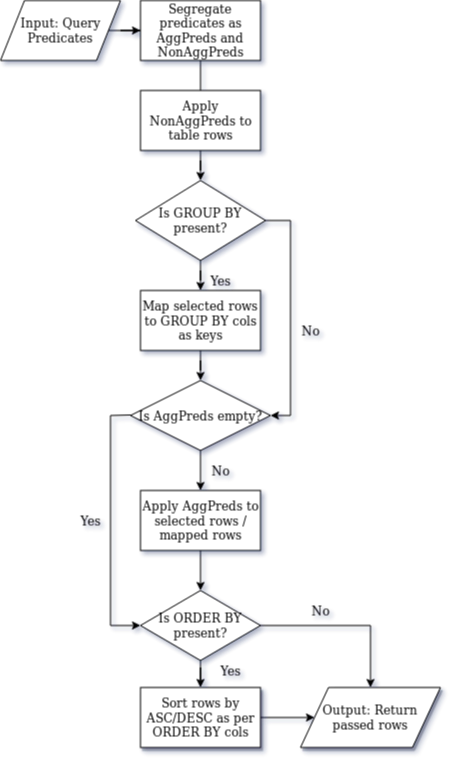

The diagram above was exported from draw.io. Its source (the exported page's mxGraphModel, read from the mxfile embedded in the PNG):
<mxGraphModel dx="801" dy="441" grid="1" gridSize="10" guides="1" tooltips="1" connect="1" arrows="1" fold="1" page="1" pageScale="1" pageWidth="1169" pageHeight="1654" math="0" shadow="1">
  <root>
    <mxCell id="WIyWlLk6GJQsqaUBKTNV-0" />
    <mxCell id="WIyWlLk6GJQsqaUBKTNV-1" parent="WIyWlLk6GJQsqaUBKTNV-0" />
    <mxCell id="T1PhP7y1x41mE9txa5ZR-7" value="" style="edgeStyle=orthogonalEdgeStyle;rounded=0;orthogonalLoop=1;jettySize=auto;html=1;entryX=0;entryY=0.5;entryDx=0;entryDy=0;" edge="1" parent="WIyWlLk6GJQsqaUBKTNV-1" source="T1PhP7y1x41mE9txa5ZR-1" target="T1PhP7y1x41mE9txa5ZR-5">
      <mxGeometry relative="1" as="geometry">
        <mxPoint x="130" y="160" as="targetPoint" />
        <Array as="points" />
      </mxGeometry>
    </mxCell>
    <mxCell id="T1PhP7y1x41mE9txa5ZR-1" value="Input: Query Predicates" style="shape=parallelogram;perimeter=parallelogramPerimeter;whiteSpace=wrap;html=1;" vertex="1" parent="WIyWlLk6GJQsqaUBKTNV-1">
      <mxGeometry x="250" y="140" width="120" height="60" as="geometry" />
    </mxCell>
    <mxCell id="T1PhP7y1x41mE9txa5ZR-9" value="" style="edgeStyle=orthogonalEdgeStyle;rounded=0;orthogonalLoop=1;jettySize=auto;html=1;entryX=0.5;entryY=0;entryDx=0;entryDy=0;" edge="1" parent="WIyWlLk6GJQsqaUBKTNV-1" source="T1PhP7y1x41mE9txa5ZR-5" target="T1PhP7y1x41mE9txa5ZR-8">
      <mxGeometry relative="1" as="geometry">
        <mxPoint x="130" y="280" as="targetPoint" />
        <Array as="points">
          <mxPoint x="450" y="240" />
          <mxPoint x="450" y="240" />
        </Array>
      </mxGeometry>
    </mxCell>
    <mxCell id="T1PhP7y1x41mE9txa5ZR-5" value="Segregate predicates as AggPreds and NonAggPreds " style="rounded=0;whiteSpace=wrap;html=1;" vertex="1" parent="WIyWlLk6GJQsqaUBKTNV-1">
      <mxGeometry x="390" y="140" width="120" height="60" as="geometry" />
    </mxCell>
    <mxCell id="T1PhP7y1x41mE9txa5ZR-11" value="" style="edgeStyle=orthogonalEdgeStyle;rounded=0;orthogonalLoop=1;jettySize=auto;html=1;" edge="1" parent="WIyWlLk6GJQsqaUBKTNV-1" source="T1PhP7y1x41mE9txa5ZR-8" target="T1PhP7y1x41mE9txa5ZR-10">
      <mxGeometry relative="1" as="geometry" />
    </mxCell>
    <mxCell id="T1PhP7y1x41mE9txa5ZR-8" value="Apply NonAggPreds to table rows" style="rounded=0;whiteSpace=wrap;html=1;" vertex="1" parent="WIyWlLk6GJQsqaUBKTNV-1">
      <mxGeometry x="390" y="230" width="120" height="60" as="geometry" />
    </mxCell>
    <mxCell id="T1PhP7y1x41mE9txa5ZR-17" value="" style="edgeStyle=orthogonalEdgeStyle;rounded=0;orthogonalLoop=1;jettySize=auto;html=1;" edge="1" parent="WIyWlLk6GJQsqaUBKTNV-1" source="T1PhP7y1x41mE9txa5ZR-10" target="T1PhP7y1x41mE9txa5ZR-16">
      <mxGeometry relative="1" as="geometry" />
    </mxCell>
    <mxCell id="T1PhP7y1x41mE9txa5ZR-28" style="edgeStyle=orthogonalEdgeStyle;rounded=0;orthogonalLoop=1;jettySize=auto;html=1;exitX=1;exitY=0.5;exitDx=0;exitDy=0;entryX=1;entryY=0.5;entryDx=0;entryDy=0;" edge="1" parent="WIyWlLk6GJQsqaUBKTNV-1" source="T1PhP7y1x41mE9txa5ZR-10" target="T1PhP7y1x41mE9txa5ZR-12">
      <mxGeometry relative="1" as="geometry">
        <mxPoint x="580" y="560" as="targetPoint" />
      </mxGeometry>
    </mxCell>
    <mxCell id="T1PhP7y1x41mE9txa5ZR-10" value="Is GROUP BY present?" style="rhombus;whiteSpace=wrap;html=1;" vertex="1" parent="WIyWlLk6GJQsqaUBKTNV-1">
      <mxGeometry x="385" y="320" width="130" height="80" as="geometry" />
    </mxCell>
    <mxCell id="T1PhP7y1x41mE9txa5ZR-21" value="" style="edgeStyle=orthogonalEdgeStyle;rounded=0;orthogonalLoop=1;jettySize=auto;html=1;" edge="1" parent="WIyWlLk6GJQsqaUBKTNV-1" source="T1PhP7y1x41mE9txa5ZR-12" target="T1PhP7y1x41mE9txa5ZR-19">
      <mxGeometry relative="1" as="geometry" />
    </mxCell>
    <mxCell id="T1PhP7y1x41mE9txa5ZR-12" value="Is AggPreds empty?" style="rhombus;whiteSpace=wrap;html=1;" vertex="1" parent="WIyWlLk6GJQsqaUBKTNV-1">
      <mxGeometry x="380" y="520" width="140" height="70" as="geometry" />
    </mxCell>
    <mxCell id="T1PhP7y1x41mE9txa5ZR-20" value="" style="edgeStyle=orthogonalEdgeStyle;rounded=0;orthogonalLoop=1;jettySize=auto;html=1;" edge="1" parent="WIyWlLk6GJQsqaUBKTNV-1" source="T1PhP7y1x41mE9txa5ZR-16" target="T1PhP7y1x41mE9txa5ZR-12">
      <mxGeometry relative="1" as="geometry" />
    </mxCell>
    <mxCell id="T1PhP7y1x41mE9txa5ZR-16" value="Map selected rows to GROUP BY cols as keys" style="rounded=0;whiteSpace=wrap;html=1;" vertex="1" parent="WIyWlLk6GJQsqaUBKTNV-1">
      <mxGeometry x="390" y="430" width="120" height="60" as="geometry" />
    </mxCell>
    <mxCell id="T1PhP7y1x41mE9txa5ZR-18" value="Yes" style="text;html=1;strokeColor=none;fillColor=none;align=center;verticalAlign=middle;whiteSpace=wrap;rounded=0;" vertex="1" parent="WIyWlLk6GJQsqaUBKTNV-1">
      <mxGeometry x="450" y="410" width="40" height="20" as="geometry" />
    </mxCell>
    <mxCell id="T1PhP7y1x41mE9txa5ZR-34" value="" style="edgeStyle=orthogonalEdgeStyle;rounded=0;orthogonalLoop=1;jettySize=auto;html=1;" edge="1" parent="WIyWlLk6GJQsqaUBKTNV-1" source="T1PhP7y1x41mE9txa5ZR-19" target="T1PhP7y1x41mE9txa5ZR-33">
      <mxGeometry relative="1" as="geometry" />
    </mxCell>
    <mxCell id="T1PhP7y1x41mE9txa5ZR-19" value="Apply AggPreds to selected rows / mapped rows" style="rounded=0;whiteSpace=wrap;html=1;" vertex="1" parent="WIyWlLk6GJQsqaUBKTNV-1">
      <mxGeometry x="390" y="630" width="120" height="60" as="geometry" />
    </mxCell>
    <mxCell id="T1PhP7y1x41mE9txa5ZR-29" value="No" style="text;html=1;strokeColor=none;fillColor=none;align=center;verticalAlign=middle;whiteSpace=wrap;rounded=0;" vertex="1" parent="WIyWlLk6GJQsqaUBKTNV-1">
      <mxGeometry x="540" y="460" width="40" height="20" as="geometry" />
    </mxCell>
    <mxCell id="T1PhP7y1x41mE9txa5ZR-32" value="No" style="text;html=1;strokeColor=none;fillColor=none;align=center;verticalAlign=middle;whiteSpace=wrap;rounded=0;" vertex="1" parent="WIyWlLk6GJQsqaUBKTNV-1">
      <mxGeometry x="450" y="600" width="40" height="20" as="geometry" />
    </mxCell>
    <mxCell id="T1PhP7y1x41mE9txa5ZR-54" value="" style="edgeStyle=orthogonalEdgeStyle;rounded=0;orthogonalLoop=1;jettySize=auto;html=1;shadow=0;" edge="1" parent="WIyWlLk6GJQsqaUBKTNV-1" source="T1PhP7y1x41mE9txa5ZR-33" target="T1PhP7y1x41mE9txa5ZR-53">
      <mxGeometry relative="1" as="geometry" />
    </mxCell>
    <mxCell id="T1PhP7y1x41mE9txa5ZR-58" value="" style="edgeStyle=orthogonalEdgeStyle;rounded=0;orthogonalLoop=1;jettySize=auto;html=1;shadow=0;entryX=0.5;entryY=0;entryDx=0;entryDy=0;" edge="1" parent="WIyWlLk6GJQsqaUBKTNV-1" source="T1PhP7y1x41mE9txa5ZR-33" target="T1PhP7y1x41mE9txa5ZR-55">
      <mxGeometry relative="1" as="geometry">
        <mxPoint x="590" y="765" as="targetPoint" />
      </mxGeometry>
    </mxCell>
    <mxCell id="T1PhP7y1x41mE9txa5ZR-33" value="Is ORDER BY present?" style="rhombus;whiteSpace=wrap;html=1;" vertex="1" parent="WIyWlLk6GJQsqaUBKTNV-1">
      <mxGeometry x="390" y="730" width="120" height="70" as="geometry" />
    </mxCell>
    <mxCell id="T1PhP7y1x41mE9txa5ZR-44" value="" style="endArrow=none;html=1;shadow=0;" edge="1" parent="WIyWlLk6GJQsqaUBKTNV-1">
      <mxGeometry width="50" height="50" relative="1" as="geometry">
        <mxPoint x="380" y="554.5" as="sourcePoint" />
        <mxPoint x="360" y="555" as="targetPoint" />
      </mxGeometry>
    </mxCell>
    <mxCell id="T1PhP7y1x41mE9txa5ZR-47" value="" style="endArrow=none;html=1;shadow=0;" edge="1" parent="WIyWlLk6GJQsqaUBKTNV-1">
      <mxGeometry width="50" height="50" relative="1" as="geometry">
        <mxPoint x="360" y="765" as="sourcePoint" />
        <mxPoint x="360" y="555" as="targetPoint" />
      </mxGeometry>
    </mxCell>
    <mxCell id="T1PhP7y1x41mE9txa5ZR-51" value="" style="endArrow=classic;html=1;shadow=0;entryX=0;entryY=0.5;entryDx=0;entryDy=0;" edge="1" parent="WIyWlLk6GJQsqaUBKTNV-1" target="T1PhP7y1x41mE9txa5ZR-33">
      <mxGeometry width="50" height="50" relative="1" as="geometry">
        <mxPoint x="360" y="765" as="sourcePoint" />
        <mxPoint x="470" y="570" as="targetPoint" />
      </mxGeometry>
    </mxCell>
    <mxCell id="T1PhP7y1x41mE9txa5ZR-52" value="Yes" style="text;html=1;strokeColor=none;fillColor=none;align=center;verticalAlign=middle;whiteSpace=wrap;rounded=0;shadow=1;" vertex="1" parent="WIyWlLk6GJQsqaUBKTNV-1">
      <mxGeometry x="320" y="650" width="40" height="20" as="geometry" />
    </mxCell>
    <mxCell id="T1PhP7y1x41mE9txa5ZR-56" value="" style="edgeStyle=orthogonalEdgeStyle;rounded=0;orthogonalLoop=1;jettySize=auto;html=1;shadow=0;" edge="1" parent="WIyWlLk6GJQsqaUBKTNV-1" source="T1PhP7y1x41mE9txa5ZR-53" target="T1PhP7y1x41mE9txa5ZR-55">
      <mxGeometry relative="1" as="geometry" />
    </mxCell>
    <mxCell id="T1PhP7y1x41mE9txa5ZR-53" value="Sort rows by ASC/DESC as per ORDER BY cols " style="rounded=0;whiteSpace=wrap;html=1;shadow=1;" vertex="1" parent="WIyWlLk6GJQsqaUBKTNV-1">
      <mxGeometry x="390" y="827" width="120" height="60" as="geometry" />
    </mxCell>
    <mxCell id="T1PhP7y1x41mE9txa5ZR-55" value="Output: Return passed rows" style="shape=parallelogram;perimeter=parallelogramPerimeter;whiteSpace=wrap;html=1;shadow=1;" vertex="1" parent="WIyWlLk6GJQsqaUBKTNV-1">
      <mxGeometry x="550" y="827" width="140" height="60" as="geometry" />
    </mxCell>
    <mxCell id="T1PhP7y1x41mE9txa5ZR-59" value="No" style="text;html=1;strokeColor=none;fillColor=none;align=center;verticalAlign=middle;whiteSpace=wrap;rounded=0;shadow=1;" vertex="1" parent="WIyWlLk6GJQsqaUBKTNV-1">
      <mxGeometry x="550" y="740" width="40" height="20" as="geometry" />
    </mxCell>
    <mxCell id="T1PhP7y1x41mE9txa5ZR-60" value="Yes" style="text;html=1;strokeColor=none;fillColor=none;align=center;verticalAlign=middle;whiteSpace=wrap;rounded=0;shadow=1;" vertex="1" parent="WIyWlLk6GJQsqaUBKTNV-1">
      <mxGeometry x="460" y="800" width="40" height="20" as="geometry" />
    </mxCell>
  </root>
</mxGraphModel>